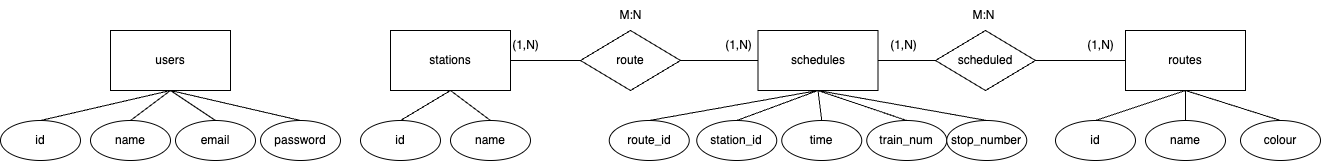

The diagram above was exported from draw.io. Its source (the exported page's mxGraphModel, read from the mxfile embedded in the PNG):
<mxGraphModel dx="1757" dy="470" grid="1" gridSize="10" guides="1" tooltips="1" connect="1" arrows="1" fold="1" page="1" pageScale="1" pageWidth="850" pageHeight="1100" math="0" shadow="0">
  <root>
    <mxCell id="0" />
    <mxCell id="1" parent="0" />
    <mxCell id="OK-rlb0TWlfZHtupzKiX-20" value="schedules" style="rounded=0;whiteSpace=wrap;html=1;" parent="1" vertex="1">
      <mxGeometry x="147.5" y="220" width="120" height="60" as="geometry" />
    </mxCell>
    <mxCell id="OK-rlb0TWlfZHtupzKiX-21" value="scheduled" style="rhombus;whiteSpace=wrap;html=1;" parent="1" vertex="1">
      <mxGeometry x="325" y="220" width="100" height="60" as="geometry" />
    </mxCell>
    <mxCell id="OK-rlb0TWlfZHtupzKiX-22" value="routes" style="rounded=0;whiteSpace=wrap;html=1;" parent="1" vertex="1">
      <mxGeometry x="515" y="220" width="120" height="60" as="geometry" />
    </mxCell>
    <mxCell id="OK-rlb0TWlfZHtupzKiX-24" value="" style="endArrow=none;html=1;rounded=0;exitX=1;exitY=0.5;exitDx=0;exitDy=0;entryX=0;entryY=0.5;entryDx=0;entryDy=0;" parent="1" source="OK-rlb0TWlfZHtupzKiX-20" target="OK-rlb0TWlfZHtupzKiX-21" edge="1">
      <mxGeometry width="50" height="50" relative="1" as="geometry">
        <mxPoint x="360" y="210" as="sourcePoint" />
        <mxPoint x="410" y="160" as="targetPoint" />
      </mxGeometry>
    </mxCell>
    <mxCell id="OK-rlb0TWlfZHtupzKiX-25" value="" style="endArrow=none;html=1;rounded=0;entryX=0;entryY=0.5;entryDx=0;entryDy=0;exitX=1;exitY=0.5;exitDx=0;exitDy=0;" parent="1" source="OK-rlb0TWlfZHtupzKiX-21" target="OK-rlb0TWlfZHtupzKiX-22" edge="1">
      <mxGeometry width="50" height="50" relative="1" as="geometry">
        <mxPoint x="470" y="250" as="sourcePoint" />
        <mxPoint x="550" y="250" as="targetPoint" />
      </mxGeometry>
    </mxCell>
    <mxCell id="OK-rlb0TWlfZHtupzKiX-32" value="route_id" style="ellipse;whiteSpace=wrap;html=1;" parent="1" vertex="1">
      <mxGeometry x="-1.25" y="310" width="80" height="40" as="geometry" />
    </mxCell>
    <mxCell id="OK-rlb0TWlfZHtupzKiX-33" value="route" style="rhombus;whiteSpace=wrap;html=1;" parent="1" vertex="1">
      <mxGeometry x="-30" y="220" width="100" height="60" as="geometry" />
    </mxCell>
    <mxCell id="OK-rlb0TWlfZHtupzKiX-36" value="" style="endArrow=none;html=1;rounded=0;exitX=1;exitY=0.5;exitDx=0;exitDy=0;entryX=0;entryY=0.5;entryDx=0;entryDy=0;" parent="1" source="OK-rlb0TWlfZHtupzKiX-33" target="OK-rlb0TWlfZHtupzKiX-20" edge="1">
      <mxGeometry width="50" height="50" relative="1" as="geometry">
        <mxPoint x="315" y="220" as="sourcePoint" />
        <mxPoint x="900" y="200" as="targetPoint" />
      </mxGeometry>
    </mxCell>
    <mxCell id="OK-rlb0TWlfZHtupzKiX-38" value="station_id" style="ellipse;whiteSpace=wrap;html=1;" parent="1" vertex="1">
      <mxGeometry x="86.25" y="310" width="80" height="40" as="geometry" />
    </mxCell>
    <mxCell id="OK-rlb0TWlfZHtupzKiX-39" value="time" style="ellipse;whiteSpace=wrap;html=1;" parent="1" vertex="1">
      <mxGeometry x="171.25" y="310" width="80" height="40" as="geometry" />
    </mxCell>
    <mxCell id="OK-rlb0TWlfZHtupzKiX-40" value="train_num" style="ellipse;whiteSpace=wrap;html=1;" parent="1" vertex="1">
      <mxGeometry x="256.25" y="310" width="80" height="40" as="geometry" />
    </mxCell>
    <mxCell id="OK-rlb0TWlfZHtupzKiX-42" value="id" style="ellipse;whiteSpace=wrap;html=1;" parent="1" vertex="1">
      <mxGeometry x="445" y="310" width="80" height="40" as="geometry" />
    </mxCell>
    <mxCell id="OK-rlb0TWlfZHtupzKiX-43" value="name" style="ellipse;whiteSpace=wrap;html=1;" parent="1" vertex="1">
      <mxGeometry x="535" y="310" width="80" height="40" as="geometry" />
    </mxCell>
    <mxCell id="OK-rlb0TWlfZHtupzKiX-47" value="stop_number" style="ellipse;whiteSpace=wrap;html=1;" parent="1" vertex="1">
      <mxGeometry x="336.25" y="310" width="80" height="40" as="geometry" />
    </mxCell>
    <mxCell id="OK-rlb0TWlfZHtupzKiX-48" value="" style="endArrow=none;html=1;rounded=0;exitX=0.5;exitY=0;exitDx=0;exitDy=0;entryX=0.5;entryY=1;entryDx=0;entryDy=0;" parent="1" source="OK-rlb0TWlfZHtupzKiX-32" target="OK-rlb0TWlfZHtupzKiX-20" edge="1">
      <mxGeometry width="50" height="50" relative="1" as="geometry">
        <mxPoint y="230" as="sourcePoint" />
        <mxPoint x="50" y="180" as="targetPoint" />
      </mxGeometry>
    </mxCell>
    <mxCell id="OK-rlb0TWlfZHtupzKiX-49" value="" style="endArrow=none;html=1;rounded=0;exitX=0.5;exitY=0;exitDx=0;exitDy=0;entryX=0.5;entryY=1;entryDx=0;entryDy=0;" parent="1" source="OK-rlb0TWlfZHtupzKiX-38" target="OK-rlb0TWlfZHtupzKiX-20" edge="1">
      <mxGeometry width="50" height="50" relative="1" as="geometry">
        <mxPoint x="-20" y="320" as="sourcePoint" />
        <mxPoint x="245" y="240" as="targetPoint" />
      </mxGeometry>
    </mxCell>
    <mxCell id="OK-rlb0TWlfZHtupzKiX-51" value="" style="endArrow=none;html=1;rounded=0;exitX=0.5;exitY=0;exitDx=0;exitDy=0;entryX=0.5;entryY=1;entryDx=0;entryDy=0;" parent="1" source="OK-rlb0TWlfZHtupzKiX-39" target="OK-rlb0TWlfZHtupzKiX-20" edge="1">
      <mxGeometry width="50" height="50" relative="1" as="geometry">
        <mxPoint x="68" y="320" as="sourcePoint" />
        <mxPoint x="245" y="240" as="targetPoint" />
      </mxGeometry>
    </mxCell>
    <mxCell id="OK-rlb0TWlfZHtupzKiX-52" value="" style="endArrow=none;html=1;rounded=0;entryX=0.5;entryY=1;entryDx=0;entryDy=0;exitX=0.5;exitY=0;exitDx=0;exitDy=0;" parent="1" source="OK-rlb0TWlfZHtupzKiX-40" target="OK-rlb0TWlfZHtupzKiX-20" edge="1">
      <mxGeometry width="50" height="50" relative="1" as="geometry">
        <mxPoint x="160" y="320" as="sourcePoint" />
        <mxPoint x="245" y="240" as="targetPoint" />
      </mxGeometry>
    </mxCell>
    <mxCell id="OK-rlb0TWlfZHtupzKiX-53" value="" style="endArrow=none;html=1;rounded=0;exitX=0.5;exitY=0;exitDx=0;exitDy=0;entryX=0.5;entryY=1;entryDx=0;entryDy=0;" parent="1" source="OK-rlb0TWlfZHtupzKiX-47" target="OK-rlb0TWlfZHtupzKiX-20" edge="1">
      <mxGeometry width="50" height="50" relative="1" as="geometry">
        <mxPoint x="238" y="320" as="sourcePoint" />
        <mxPoint x="240" y="230" as="targetPoint" />
      </mxGeometry>
    </mxCell>
    <mxCell id="OK-rlb0TWlfZHtupzKiX-55" value="" style="endArrow=none;html=1;rounded=0;exitX=0.5;exitY=1;exitDx=0;exitDy=0;entryX=0.5;entryY=0;entryDx=0;entryDy=0;" parent="1" source="OK-rlb0TWlfZHtupzKiX-22" target="OK-rlb0TWlfZHtupzKiX-42" edge="1">
      <mxGeometry width="50" height="50" relative="1" as="geometry">
        <mxPoint x="400" y="320" as="sourcePoint" />
        <mxPoint x="245" y="240" as="targetPoint" />
      </mxGeometry>
    </mxCell>
    <mxCell id="OK-rlb0TWlfZHtupzKiX-56" value="" style="endArrow=none;html=1;rounded=0;exitX=0.5;exitY=1;exitDx=0;exitDy=0;" parent="1" source="OK-rlb0TWlfZHtupzKiX-22" target="OK-rlb0TWlfZHtupzKiX-43" edge="1">
      <mxGeometry width="50" height="50" relative="1" as="geometry">
        <mxPoint x="610" y="290" as="sourcePoint" />
        <mxPoint x="520" y="320" as="targetPoint" />
      </mxGeometry>
    </mxCell>
    <mxCell id="OK-rlb0TWlfZHtupzKiX-66" value="stations" style="rounded=0;whiteSpace=wrap;html=1;" parent="1" vertex="1">
      <mxGeometry x="-220" y="220" width="120" height="60" as="geometry" />
    </mxCell>
    <mxCell id="OK-rlb0TWlfZHtupzKiX-67" value="id" style="ellipse;whiteSpace=wrap;html=1;" parent="1" vertex="1">
      <mxGeometry x="-250" y="310" width="80" height="40" as="geometry" />
    </mxCell>
    <mxCell id="OK-rlb0TWlfZHtupzKiX-68" value="name" style="ellipse;whiteSpace=wrap;html=1;" parent="1" vertex="1">
      <mxGeometry x="-160" y="310" width="80" height="40" as="geometry" />
    </mxCell>
    <mxCell id="OK-rlb0TWlfZHtupzKiX-69" value="" style="endArrow=none;html=1;rounded=0;entryX=0.5;entryY=1;entryDx=0;entryDy=0;exitX=0.5;exitY=0;exitDx=0;exitDy=0;" parent="1" source="OK-rlb0TWlfZHtupzKiX-67" target="OK-rlb0TWlfZHtupzKiX-66" edge="1">
      <mxGeometry width="50" height="50" relative="1" as="geometry">
        <mxPoint x="-535" y="320" as="sourcePoint" />
        <mxPoint x="-385" y="350" as="targetPoint" />
      </mxGeometry>
    </mxCell>
    <mxCell id="OK-rlb0TWlfZHtupzKiX-70" value="" style="endArrow=none;html=1;rounded=0;entryX=0.5;entryY=1;entryDx=0;entryDy=0;exitX=0.5;exitY=0;exitDx=0;exitDy=0;" parent="1" source="OK-rlb0TWlfZHtupzKiX-68" target="OK-rlb0TWlfZHtupzKiX-66" edge="1">
      <mxGeometry width="50" height="50" relative="1" as="geometry">
        <mxPoint x="-220" y="320" as="sourcePoint" />
        <mxPoint x="-175" y="270" as="targetPoint" />
      </mxGeometry>
    </mxCell>
    <mxCell id="OK-rlb0TWlfZHtupzKiX-71" value="" style="endArrow=none;html=1;rounded=0;exitX=1;exitY=0.5;exitDx=0;exitDy=0;entryX=0;entryY=0.5;entryDx=0;entryDy=0;" parent="1" source="OK-rlb0TWlfZHtupzKiX-66" target="OK-rlb0TWlfZHtupzKiX-33" edge="1">
      <mxGeometry width="50" height="50" relative="1" as="geometry">
        <mxPoint x="80" y="260" as="sourcePoint" />
        <mxPoint x="158" y="260" as="targetPoint" />
      </mxGeometry>
    </mxCell>
    <mxCell id="OK-rlb0TWlfZHtupzKiX-73" value="(1,N)" style="text;html=1;align=center;verticalAlign=middle;resizable=0;points=[];autosize=1;strokeColor=none;fillColor=none;" parent="1" vertex="1">
      <mxGeometry x="-110" y="220" width="50" height="30" as="geometry" />
    </mxCell>
    <mxCell id="OK-rlb0TWlfZHtupzKiX-74" value="(1,N)" style="text;html=1;align=center;verticalAlign=middle;resizable=0;points=[];autosize=1;strokeColor=none;fillColor=none;" parent="1" vertex="1">
      <mxGeometry x="102.5" y="220" width="50" height="30" as="geometry" />
    </mxCell>
    <mxCell id="OK-rlb0TWlfZHtupzKiX-75" value="M:N" style="text;html=1;align=center;verticalAlign=middle;resizable=0;points=[];autosize=1;strokeColor=none;fillColor=none;" parent="1" vertex="1">
      <mxGeometry x="-5" y="190" width="50" height="30" as="geometry" />
    </mxCell>
    <mxCell id="OK-rlb0TWlfZHtupzKiX-76" value="(1,N)" style="text;html=1;align=center;verticalAlign=middle;resizable=0;points=[];autosize=1;strokeColor=none;fillColor=none;" parent="1" vertex="1">
      <mxGeometry x="267.5" y="220" width="50" height="30" as="geometry" />
    </mxCell>
    <mxCell id="OK-rlb0TWlfZHtupzKiX-77" value="(1,N)" style="text;html=1;align=center;verticalAlign=middle;resizable=0;points=[];autosize=1;strokeColor=none;fillColor=none;" parent="1" vertex="1">
      <mxGeometry x="465" y="220" width="50" height="30" as="geometry" />
    </mxCell>
    <mxCell id="OK-rlb0TWlfZHtupzKiX-78" value="M:N" style="text;html=1;align=center;verticalAlign=middle;resizable=0;points=[];autosize=1;strokeColor=none;fillColor=none;" parent="1" vertex="1">
      <mxGeometry x="347.5" y="190" width="50" height="30" as="geometry" />
    </mxCell>
    <mxCell id="OK-rlb0TWlfZHtupzKiX-79" value="users" style="rounded=0;whiteSpace=wrap;html=1;" parent="1" vertex="1">
      <mxGeometry x="-500" y="220" width="120" height="60" as="geometry" />
    </mxCell>
    <mxCell id="OK-rlb0TWlfZHtupzKiX-80" value="id" style="ellipse;whiteSpace=wrap;html=1;" parent="1" vertex="1">
      <mxGeometry x="-610" y="310" width="80" height="40" as="geometry" />
    </mxCell>
    <mxCell id="OK-rlb0TWlfZHtupzKiX-81" value="name" style="ellipse;whiteSpace=wrap;html=1;" parent="1" vertex="1">
      <mxGeometry x="-520" y="310" width="80" height="40" as="geometry" />
    </mxCell>
    <mxCell id="OK-rlb0TWlfZHtupzKiX-82" value="" style="endArrow=none;html=1;rounded=0;entryX=0.5;entryY=1;entryDx=0;entryDy=0;exitX=0.5;exitY=0;exitDx=0;exitDy=0;" parent="1" source="OK-rlb0TWlfZHtupzKiX-80" target="OK-rlb0TWlfZHtupzKiX-79" edge="1">
      <mxGeometry width="50" height="50" relative="1" as="geometry">
        <mxPoint x="-855" y="320" as="sourcePoint" />
        <mxPoint x="-705" y="350" as="targetPoint" />
      </mxGeometry>
    </mxCell>
    <mxCell id="OK-rlb0TWlfZHtupzKiX-83" value="" style="endArrow=none;html=1;rounded=0;entryX=0.5;entryY=1;entryDx=0;entryDy=0;exitX=0.5;exitY=0;exitDx=0;exitDy=0;" parent="1" source="OK-rlb0TWlfZHtupzKiX-81" target="OK-rlb0TWlfZHtupzKiX-79" edge="1">
      <mxGeometry width="50" height="50" relative="1" as="geometry">
        <mxPoint x="-540" y="320" as="sourcePoint" />
        <mxPoint x="-495" y="270" as="targetPoint" />
      </mxGeometry>
    </mxCell>
    <mxCell id="OK-rlb0TWlfZHtupzKiX-84" value="password" style="ellipse;whiteSpace=wrap;html=1;" parent="1" vertex="1">
      <mxGeometry x="-350" y="310" width="80" height="40" as="geometry" />
    </mxCell>
    <mxCell id="OK-rlb0TWlfZHtupzKiX-85" value="email" style="ellipse;whiteSpace=wrap;html=1;" parent="1" vertex="1">
      <mxGeometry x="-435" y="310" width="80" height="40" as="geometry" />
    </mxCell>
    <mxCell id="OK-rlb0TWlfZHtupzKiX-86" value="" style="endArrow=none;html=1;rounded=0;exitX=0.5;exitY=0;exitDx=0;exitDy=0;entryX=0.5;entryY=1;entryDx=0;entryDy=0;" parent="1" source="OK-rlb0TWlfZHtupzKiX-85" target="OK-rlb0TWlfZHtupzKiX-79" edge="1">
      <mxGeometry width="50" height="50" relative="1" as="geometry">
        <mxPoint x="-470" y="320" as="sourcePoint" />
        <mxPoint x="-410" y="280" as="targetPoint" />
      </mxGeometry>
    </mxCell>
    <mxCell id="OK-rlb0TWlfZHtupzKiX-87" value="" style="endArrow=none;html=1;rounded=0;exitX=0.5;exitY=0;exitDx=0;exitDy=0;entryX=0.5;entryY=1;entryDx=0;entryDy=0;" parent="1" source="OK-rlb0TWlfZHtupzKiX-84" target="OK-rlb0TWlfZHtupzKiX-79" edge="1">
      <mxGeometry width="50" height="50" relative="1" as="geometry">
        <mxPoint x="-385" y="320" as="sourcePoint" />
        <mxPoint x="-400" y="290" as="targetPoint" />
      </mxGeometry>
    </mxCell>
    <mxCell id="VLdjfvF6qEJw7kfFKxu_-1" value="colour" style="ellipse;whiteSpace=wrap;html=1;" vertex="1" parent="1">
      <mxGeometry x="630" y="310" width="80" height="40" as="geometry" />
    </mxCell>
    <mxCell id="VLdjfvF6qEJw7kfFKxu_-2" value="" style="endArrow=none;html=1;rounded=0;exitX=0.5;exitY=1;exitDx=0;exitDy=0;entryX=0.5;entryY=0;entryDx=0;entryDy=0;" edge="1" parent="1" source="OK-rlb0TWlfZHtupzKiX-22" target="VLdjfvF6qEJw7kfFKxu_-1">
      <mxGeometry width="50" height="50" relative="1" as="geometry">
        <mxPoint x="540" y="290" as="sourcePoint" />
        <mxPoint x="569" y="322" as="targetPoint" />
      </mxGeometry>
    </mxCell>
  </root>
</mxGraphModel>